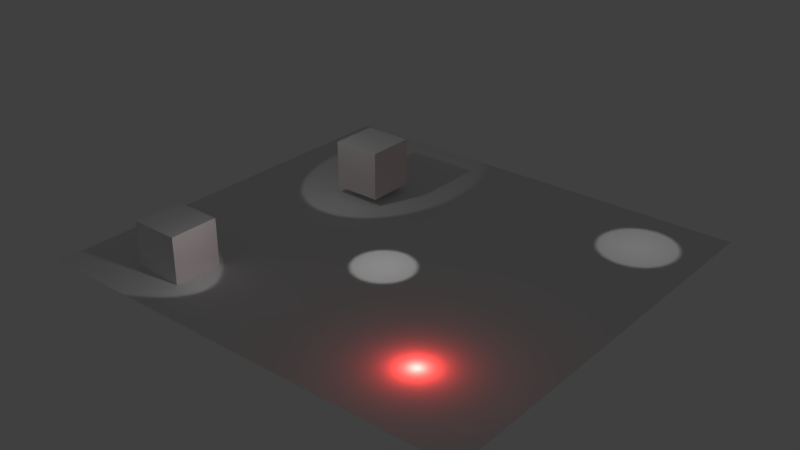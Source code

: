# Source: animation_various_lights.blend  (saved by Blender 2.80.35; exported with 4.5.12 LTS)
import bpy
from mathutils import Matrix  # noqa: F401  (used for matrix-valued properties, if any)

bpy.ops.wm.read_factory_settings(use_empty=True)
scene = bpy.context.scene
scene.name = 'Scene'

# ---- collections
col_collection_1 = bpy.data.collections.new('Collection 1'); scene.collection.children.link(col_collection_1)

# ---- world
world_world = bpy.data.worlds.new('World'); scene.world = world_world
world_world.color = (0.05088, 0.05088, 0.05088)
world_world.use_sun_shadow = False
world_world.sun_shadow_jitter_overblur = 0.0
world_world.cycles.sampling_method = 'MANUAL'

# ---- lights
light_spot_003 = bpy.data.lights.new('Spot.003', 'SPOT')
light_spot_003.transmission_factor = 0.0
light_spot_003.energy = 100.0
light_spot_003.shadow_buffer_clip_start = 0.5
light_spot_003.shadow_soft_size = 0.1
light_spot_003.shadow_maximum_resolution = 0.006
light_spot_003.use_absolute_resolution = True
light_spot_002 = bpy.data.lights.new('Spot.002', 'SPOT')
light_spot_002.transmission_factor = 0.0
light_spot_002.energy = 100.0
light_spot_002.shadow_buffer_clip_start = 0.5
light_spot_002.shadow_soft_size = 0.1
light_spot_002.shadow_maximum_resolution = 0.006
light_spot_002.use_absolute_resolution = True
light_spot_001 = bpy.data.lights.new('Spot.001', 'SPOT')
light_spot_001.transmission_factor = 0.0
light_spot_001.energy = 100.0
light_spot_001.shadow_buffer_clip_start = 0.5
light_spot_001.shadow_soft_size = 0.1
light_spot_001.shadow_maximum_resolution = 0.006
light_spot_001.use_absolute_resolution = True
light_spot = bpy.data.lights.new('Spot', 'SPOT')
light_spot.transmission_factor = 0.0
light_spot.energy = 100.0
light_spot.shadow_buffer_clip_start = 0.5
light_spot.shadow_soft_size = 0.1
light_spot.shadow_maximum_resolution = 0.006
light_spot.use_absolute_resolution = True
light_lamp = bpy.data.lights.new('Lamp', 'POINT')
light_lamp.color = (1.0, 0.05449, 0.04686)
light_lamp.transmission_factor = 0.0
light_lamp.cutoff_distance = 30.0
light_lamp.energy = 100.0
light_lamp.shadow_buffer_clip_start = 1.001
light_lamp.shadow_soft_size = 0.1
light_lamp.shadow_maximum_resolution = 0.006
light_lamp.use_absolute_resolution = True

# ---- meshes
me_cube_001 = bpy.data.meshes.new('Cube.001')
me_cube_001.from_pydata([(-1.0, -1.0, -1.0), (-1.0, -1.0, 1.0), (-1.0, 1.0, -1.0), (-1.0, 1.0, 1.0), (1.0, -1.0, -1.0), (1.0, -1.0, 1.0), (1.0, 1.0, -1.0), (1.0, 1.0, 1.0)], [], [(0, 1, 3, 2), (2, 3, 7, 6), (6, 7, 5, 4), (4, 5, 1, 0), (2, 6, 4, 0), (7, 3, 1, 5)])
me_cube_001.use_remesh_preserve_volume = False
me_cube_001.use_remesh_preserve_attributes = False
me_cube_001.use_mirror_vertex_groups = False
me_cube_001.update()
me_cube = bpy.data.meshes.new('Cube')
me_cube.from_pydata([(-1.0, -1.0, -1.0), (-1.0, -1.0, 1.0), (-1.0, 1.0, -1.0), (-1.0, 1.0, 1.0), (1.0, -1.0, -1.0), (1.0, -1.0, 1.0), (1.0, 1.0, -1.0), (1.0, 1.0, 1.0)], [], [(0, 1, 3, 2), (2, 3, 7, 6), (6, 7, 5, 4), (4, 5, 1, 0), (2, 6, 4, 0), (7, 3, 1, 5)])
me_cube.use_remesh_preserve_volume = False
me_cube.use_remesh_preserve_attributes = False
me_cube.use_mirror_vertex_groups = False
me_cube.update()
me_plane = bpy.data.meshes.new('Plane')
me_plane.from_pydata([(-1.0, -1.0, 0.0), (1.0, -1.0, 0.0), (-1.0, 1.0, 0.0), (1.0, 1.0, 0.0)], [], [(0, 1, 3, 2)])
me_plane.use_remesh_preserve_volume = False
me_plane.use_remesh_preserve_attributes = False
me_plane.use_mirror_vertex_groups = False
me_plane.update()

# ---- objects
ob_spotdistancechange = bpy.data.objects.new('SpotDistanceChange', light_spot_003)
ob_spottransformchange = bpy.data.objects.new('SpotTransformChange', light_spot_002)
ob_cube_001 = bpy.data.objects.new('Cube.001', me_cube_001)
ob_shadowcolorchange = bpy.data.objects.new('ShadowColorChange', light_spot_001)
ob_cube = bpy.data.objects.new('Cube', me_cube)
ob_spotrangechange = bpy.data.objects.new('SpotRangeChange', light_spot)
ob_lightcolorchange = bpy.data.objects.new('LightColorChange', light_lamp)
ob_plane = bpy.data.objects.new('Plane', me_plane)

# ---- transforms, parenting, visibility, modifiers, constraints
ob_spotdistancechange.location = (0.2238, -1.214, 3.027)
ob_spotdistancechange.lineart.crease_threshold = 0.0
ob_spottransformchange.location = (-0.7606, -6.408, 3.147)
ob_spottransformchange.rotation_euler = (0.0, 1.073, 0.0)
ob_spottransformchange.lineart.crease_threshold = 0.0
ob_cube_001.location = (-5.528, -5.936, 0.7808)
ob_cube_001.lineart.crease_threshold = 0.0
ob_shadowcolorchange.location = (-4.641, -1.298, 6.12)
ob_shadowcolorchange.rotation_euler = (0.6596, -0.1795, 0.2263)
ob_shadowcolorchange.lineart.crease_threshold = 0.0
ob_cube.location = (-4.221, 3.3, 1.216)
ob_cube.lineart.crease_threshold = 0.0
ob_spotrangechange.location = (6.641, 6.036, 3.842)
ob_spotrangechange.lineart.crease_threshold = 0.0
ob_lightcolorchange.location = (5.252, -5.493, 0.2151)
ob_lightcolorchange.rotation_euler = (0.6503, 0.05522, 1.866)
ob_lightcolorchange.lock_rotations_4d = False
ob_lightcolorchange.empty_display_type = 'ARROWS'
ob_lightcolorchange.color = (0.0, 0.0, 0.0, 0.0)
ob_lightcolorchange.lineart.crease_threshold = 0.0
ob_plane.location = (-0.05112, 0.05083, -0.1148)
ob_plane.scale = (9.209, 8.61, 1.0)
ob_plane.lineart.crease_threshold = 0.0

# ---- collection membership
col_collection_1.objects.link(ob_spotdistancechange)
col_collection_1.objects.link(ob_spottransformchange)
col_collection_1.objects.link(ob_cube_001)
col_collection_1.objects.link(ob_shadowcolorchange)
col_collection_1.objects.link(ob_cube)
col_collection_1.objects.link(ob_spotrangechange)
col_collection_1.objects.link(ob_lightcolorchange)
col_collection_1.objects.link(ob_plane)

# ---- scene / render settings (as saved in the file)
scene.frame_start = 0; scene.frame_end = 50; scene.frame_set(0)
scene.render.engine = 'BLENDER_EEVEE_NEXT'
scene.render.resolution_percentage = 50
scene.render.dither_intensity = 0.0
scene.render.motion_blur_shutter = 1.0
scene.cycles.use_denoising = False
scene.cycles.samples = 128
scene.cycles.sampling_pattern = 'TABULATED_SOBOL'
scene.cycles.use_adaptive_sampling = False
scene.cycles.use_light_tree = False
scene.cycles.blur_glossy = 0.0
scene.cycles.sample_clamp_indirect = 0.0
scene.view_settings.view_transform = 'Standard'
bpy.context.view_layer.update()

# ---- added for rendering (the .blend has no active camera): camera
cam_auto = bpy.data.cameras.new('AutoCamera')
cam_auto.lens = 50.0
cam_auto.sensor_width = 36.0
cam_auto.clip_end = 1000.0
ob_auto_camera = bpy.data.objects.new('AutoCamera', cam_auto)
scene.collection.objects.link(ob_auto_camera)
ob_auto_camera.location = (23.3861, -28.0738, 19.748)
ob_auto_camera.rotation_euler = (1.09748, -7.21219e-08, 0.694738)
scene.camera = ob_auto_camera
bpy.context.view_layer.update()
